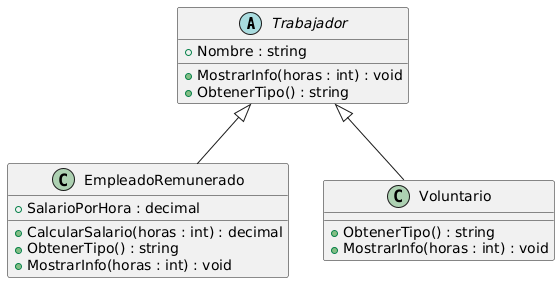

The diagram above was rendered by PlantUML. Its source (embedded in the PNG):
@startuml
abstract class Trabajador {
    +Nombre : string
    +MostrarInfo(horas : int) : void
    +ObtenerTipo() : string
}

class EmpleadoRemunerado {
    +SalarioPorHora : decimal
    +CalcularSalario(horas : int) : decimal
    +ObtenerTipo() : string
    +MostrarInfo(horas : int) : void
}

class Voluntario {
    +ObtenerTipo() : string
    +MostrarInfo(horas : int) : void
}

Trabajador <|-- EmpleadoRemunerado
Trabajador <|-- Voluntario
@enduml